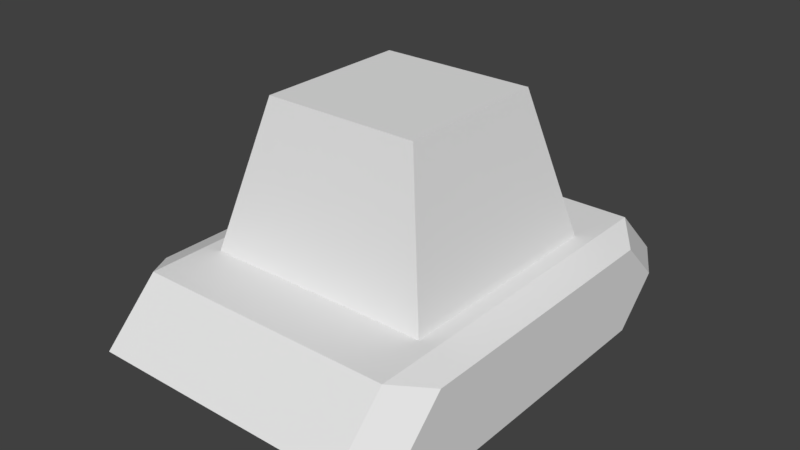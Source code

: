 # Source: Tank.blend  (saved by Blender 2.78.0; exported with 4.5.12 LTS)
import bpy
from mathutils import Matrix  # noqa: F401  (used for matrix-valued properties, if any)

bpy.ops.wm.read_factory_settings(use_empty=True)
scene = bpy.context.scene
scene.name = 'Scene'

# ---- collections
col_collection_1 = bpy.data.collections.new('Collection 1'); scene.collection.children.link(col_collection_1)

# ---- materials (node trees are filled in below, after node groups)
mat_material = bpy.data.materials.new('Material')
mat_material.alpha_threshold = 0.0
mat_material.use_transparent_shadow = False
mat_material.roughness = 0.5
mat_material_001 = bpy.data.materials.new('Material.001')
mat_material_001.alpha_threshold = 0.0
mat_material_001.use_transparent_shadow = False
mat_material_001.roughness = 0.5

# ---- material node trees

# ---- world
world_world = bpy.data.worlds.new('World'); scene.world = world_world
world_world.color = (0.05088, 0.05088, 0.05088)
world_world.use_sun_shadow = False
world_world.sun_shadow_jitter_overblur = 0.0
world_world.cycles.sampling_method = 'MANUAL'

# ---- meshes
me_cube_001 = bpy.data.meshes.new('Cube.001')
me_cube_001.from_pydata([(-0.2139, -0.2139, 0.2023), (-0.1456, -0.1456, 0.4774), (-0.2139, 0.2139, 0.2023), (-0.1456, 0.1456, 0.4774), (0.2139, -0.2139, 0.2023), (0.1456, -0.1456, 0.4774), (0.2139, 0.2139, 0.2023), (0.1456, 0.1456, 0.4774)], [], [(0, 1, 3, 2), (2, 3, 7, 6), (6, 7, 5, 4), (4, 5, 1, 0), (2, 6, 4, 0), (7, 3, 1, 5)])
_uv = me_cube_001.uv_layers.new(name='UVMap')
_uv.uv.foreach_set('vector', [0.0, 0.0, 1.0, 0.0, 1.0, 1.0, 0.0, 1.0, 0.0, 0.0, 1.0, 0.0, 1.0, 1.0, 0.0, 1.0, 0.0, 0.0, 1.0, 0.0, 1.0, 1.0, 0.0, 1.0, 0.0, 0.0, 1.0, 0.0, 1.0, 1.0, 0.0, 1.0, 0.0, 0.0, 1.0, 0.0, 1.0, 1.0, 0.0, 1.0, 0.0, 0.0, 1.0, 0.0, 1.0, 1.0, 0.0, 1.0])
me_cube_001.materials.append(mat_material)
me_cube_001.use_remesh_preserve_volume = False
me_cube_001.use_remesh_preserve_attributes = False
me_cube_001.use_mirror_vertex_groups = False
me_cube_001.update()
me_cube = bpy.data.meshes.new('Cube')
me_cube.from_pydata([(0.244, 0.3311, 7.6e-09), (0.244, -0.3311, 7.6e-09), (-0.244, -0.3311, 7.6e-09), (-0.244, 0.3311, 7.6e-09), (0.244, 0.3311, 0.204), (0.244, -0.3311, 0.204), (-0.244, -0.3311, 0.204), (-0.244, 0.3311, 0.204), (0.295, -0.3465, 0.102), (0.295, 0.3465, 0.102), (0.244, 0.4331, 0.102), (-0.244, 0.4331, 0.102), (0.295, -0.2649, 0.1836), (-0.244, -0.4331, 0.102), (0.244, -0.4331, 0.102), (0.295, 0.2649, 0.1836), (0.295, -0.2649, 0.0204), (0.295, 0.2649, 0.0204), (-0.295, -0.3465, 0.102), (-0.295, 0.3465, 0.102), (-0.295, 0.2649, 0.1836), (-0.295, -0.2649, 0.1836), (-0.295, 0.2649, 0.0204), (-0.295, -0.2649, 0.0204)], [], [(0, 1, 2, 3), (4, 7, 6, 5), (6, 7, 20, 21), (5, 6, 13, 14), (19, 22, 20), (0, 3, 11, 10), (17, 15, 16), (10, 4, 15, 9), (7, 4, 10, 11), (20, 23, 21), (12, 16, 15), (12, 8, 16), (2, 13, 18, 23), (2, 1, 14, 13), (13, 6, 21, 18), (15, 17, 9), (3, 2, 23, 22), (22, 23, 20), (23, 18, 21), (11, 3, 22, 19), (0, 10, 9, 17), (7, 11, 19, 20), (1, 0, 17, 16), (4, 5, 12, 15), (5, 14, 8, 12), (14, 1, 16, 8)])
me_cube.polygons.foreach_set('material_index', [0, 0, 1, 0, 1, 0, 1, 1, 0, 1, 1, 1, 1, 0, 1, 1, 1, 1, 1, 1, 1, 1, 1, 1, 1, 1])
_uv = me_cube.uv_layers.new(name='UVMap')
_uv.uv.foreach_set('vector', [0.8959, 0.6157, 0.01065, 0.6157, 0.521, 0.3707, 0.6214, 0.3882, 0.9999, 0.2083, 0.6251, 0.3465, 0.5238, 0.3381, 0.162, 7.846e-05, 0.1335, 0.2953, 0.8644, 0.2953, 0.7756, 0.357, 0.2223, 0.3543, 0.162, 7.846e-05, 0.5238, 0.3381, 0.5092, 0.3541, 7.846e-05, 0.2512, 0.8703, 0.4432, 0.7777, 0.5311, 0.7756, 0.357, 0.8959, 0.6157, 0.6214, 0.3882, 0.6398, 0.3683, 0.9954, 0.4467, 0.7762, 0.06172, 0.7763, 0.236, 0.2234, 0.05926, 0.9996, 0.1482, 0.8651, 0.2951, 0.7763, 0.236, 0.8699, 0.1483, 0.6251, 0.3465, 0.9999, 0.2083, 0.9954, 0.4467, 0.6398, 0.3683, 0.7756, 0.357, 0.2244, 0.5284, 0.2223, 0.3543, 0.2235, 0.2335, 0.2234, 0.05926, 0.7763, 0.236, 0.2235, 0.2335, 0.1297, 0.1469, 0.2234, 0.05926, 0.1356, 0.5901, 0.0001086, 0.4432, 0.1297, 0.4423, 0.2244, 0.5284, 0.521, 0.3707, 0.01065, 0.6157, 7.846e-05, 0.2512, 0.5092, 0.3541, 0.0001086, 0.4432, 0.1335, 0.2953, 0.2223, 0.3543, 0.1297, 0.4423, 0.7763, 0.236, 0.7762, 0.06172, 0.8699, 0.1483, 0.8665, 0.5901, 0.1356, 0.5901, 0.2244, 0.5284, 0.7777, 0.5311, 0.7777, 0.5311, 0.2244, 0.5284, 0.7756, 0.357, 0.2244, 0.5284, 0.1297, 0.4423, 0.2223, 0.3543, 0.9999, 0.4422, 0.8665, 0.5901, 0.7777, 0.5311, 0.8703, 0.4432, 0.8649, 0.0001403, 0.9996, 0.1482, 0.8699, 0.1483, 0.7762, 0.06172, 0.8644, 0.2953, 0.9999, 0.4422, 0.8703, 0.4432, 0.7756, 0.357, 0.1346, 0.0001086, 0.8649, 0.0001403, 0.7762, 0.06172, 0.2234, 0.05926, 0.8651, 0.2951, 0.1347, 0.2951, 0.2235, 0.2335, 0.7763, 0.236, 0.1347, 0.2951, 0.0001086, 0.147, 0.1297, 0.1469, 0.2235, 0.2335, 0.0001086, 0.147, 0.1346, 0.0001086, 0.2234, 0.05926, 0.1297, 0.1469])
me_cube.materials.append(mat_material)
me_cube.materials.append(mat_material_001)
me_cube.use_remesh_preserve_volume = False
me_cube.use_remesh_preserve_attributes = False
me_cube.use_mirror_vertex_groups = False
me_cube.update()

# ---- objects
ob_top = bpy.data.objects.new('Top', me_cube_001)
ob_base = bpy.data.objects.new('Base', me_cube)

# ---- transforms, parenting, visibility, modifiers, constraints
ob_top.location = (0.0, 0.0, 0.0)
ob_top.lineart.crease_threshold = 0.0
ob_base.location = (0.0, 0.0, 0.0)
ob_base.lock_rotations_4d = False
ob_base.empty_display_type = 'ARROWS'
ob_base.lineart.crease_threshold = 0.0

# ---- collection membership
col_collection_1.objects.link(ob_top)
col_collection_1.objects.link(ob_base)

# ---- scene / render settings (as saved in the file)
scene.frame_start = 1; scene.frame_end = 250; scene.frame_set(1)
scene.render.engine = 'BLENDER_EEVEE_NEXT'
scene.render.resolution_percentage = 50
scene.render.dither_intensity = 0.0
scene.cycles.use_denoising = False
scene.cycles.samples = 128
scene.cycles.sampling_pattern = 'TABULATED_SOBOL'
scene.cycles.light_sampling_threshold = 0.0
scene.cycles.use_adaptive_sampling = False
scene.cycles.use_light_tree = False
scene.cycles.blur_glossy = 0.0
scene.cycles.sample_clamp_indirect = 0.0
scene.view_settings.view_transform = 'Standard'
bpy.context.view_layer.update()

# ---- added for rendering (the .blend has no active camera and no usable light): camera, sun
cam_auto = bpy.data.cameras.new('AutoCamera')
cam_auto.lens = 50.0
cam_auto.sensor_width = 36.0
cam_auto.clip_end = 1000.0
ob_auto_camera = bpy.data.objects.new('AutoCamera', cam_auto)
scene.collection.objects.link(ob_auto_camera)
ob_auto_camera.location = (1.0656, -1.27872, 1.09121)
ob_auto_camera.rotation_euler = (1.09748, -7.21219e-08, 0.694738)
scene.camera = ob_auto_camera
light_auto_sun = bpy.data.lights.new('AutoSun', 'SUN')
light_auto_sun.energy = 3.0
light_auto_sun.angle = 0.0523599
ob_auto_sun = bpy.data.objects.new('AutoSun', light_auto_sun)
scene.collection.objects.link(ob_auto_sun)
ob_auto_sun.rotation_euler = (0.872665, 0.174533, 0.523599)
bpy.context.view_layer.update()
